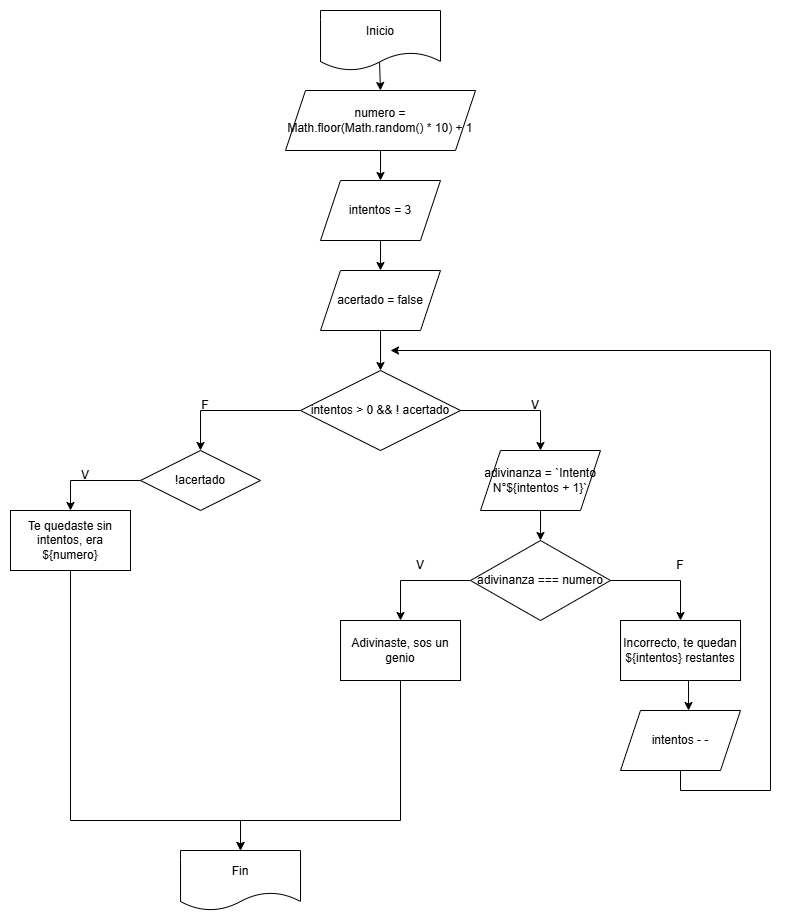

The diagram above was exported from draw.io. Its source (the exported page's mxGraphModel, read from the mxfile embedded in the PNG):
<mxGraphModel dx="1749" dy="774" grid="1" gridSize="10" guides="1" tooltips="1" connect="1" arrows="1" fold="1" page="1" pageScale="1" pageWidth="827" pageHeight="1169" math="0" shadow="0">
  <root>
    <mxCell id="0" />
    <mxCell id="1" parent="0" />
    <mxCell id="Q_VxwKEYWMOq-hesykZH-1" parent="1" style="shape=document;whiteSpace=wrap;html=1;boundedLbl=1;" value="Inicio" vertex="1">
      <mxGeometry height="60" width="120" x="270" y="40" as="geometry" />
    </mxCell>
    <mxCell id="Q_VxwKEYWMOq-hesykZH-62" edge="1" parent="1" source="Q_VxwKEYWMOq-hesykZH-4" style="edgeStyle=orthogonalEdgeStyle;rounded=0;orthogonalLoop=1;jettySize=auto;html=1;exitX=1;exitY=0.5;exitDx=0;exitDy=0;entryX=0.5;entryY=0;entryDx=0;entryDy=0;" target="Q_VxwKEYWMOq-hesykZH-38">
      <mxGeometry relative="1" as="geometry" />
    </mxCell>
    <mxCell id="Q_VxwKEYWMOq-hesykZH-64" edge="1" parent="1" source="Q_VxwKEYWMOq-hesykZH-4" style="edgeStyle=orthogonalEdgeStyle;rounded=0;orthogonalLoop=1;jettySize=auto;html=1;exitX=0;exitY=0.5;exitDx=0;exitDy=0;entryX=0.5;entryY=0;entryDx=0;entryDy=0;" target="Q_VxwKEYWMOq-hesykZH-48">
      <mxGeometry relative="1" as="geometry" />
    </mxCell>
    <mxCell id="Q_VxwKEYWMOq-hesykZH-4" parent="1" style="rhombus;whiteSpace=wrap;html=1;" value="intentos &amp;gt; 0 &amp;amp;&amp;amp; ! acertado" vertex="1">
      <mxGeometry height="80" width="160" x="250" y="400" as="geometry" />
    </mxCell>
    <mxCell id="Q_VxwKEYWMOq-hesykZH-5" edge="1" parent="1" source="Q_VxwKEYWMOq-hesykZH-6" style="edgeStyle=orthogonalEdgeStyle;rounded=0;orthogonalLoop=1;jettySize=auto;html=1;exitX=0.5;exitY=1;exitDx=0;exitDy=0;entryX=0.5;entryY=0;entryDx=0;entryDy=0;" target="Q_VxwKEYWMOq-hesykZH-10">
      <mxGeometry relative="1" as="geometry" />
    </mxCell>
    <mxCell id="Q_VxwKEYWMOq-hesykZH-6" parent="1" style="shape=parallelogram;perimeter=parallelogramPerimeter;whiteSpace=wrap;html=1;fixedSize=1;" value="numero = Math.floor(Math.random() * 10) + 1" vertex="1">
      <mxGeometry height="60" width="190" x="235" y="120" as="geometry" />
    </mxCell>
    <mxCell id="Q_VxwKEYWMOq-hesykZH-9" edge="1" parent="1" style="edgeStyle=orthogonalEdgeStyle;rounded=0;orthogonalLoop=1;jettySize=auto;html=1;entryX=0.5;entryY=0;entryDx=0;entryDy=0;" target="Q_VxwKEYWMOq-hesykZH-4">
      <mxGeometry relative="1" as="geometry">
        <mxPoint x="330" y="360" as="sourcePoint" />
      </mxGeometry>
    </mxCell>
    <mxCell id="Q_VxwKEYWMOq-hesykZH-32" edge="1" parent="1" source="Q_VxwKEYWMOq-hesykZH-10" style="edgeStyle=orthogonalEdgeStyle;rounded=0;orthogonalLoop=1;jettySize=auto;html=1;exitX=0.5;exitY=1;exitDx=0;exitDy=0;entryX=0.5;entryY=0;entryDx=0;entryDy=0;" target="Q_VxwKEYWMOq-hesykZH-31">
      <mxGeometry relative="1" as="geometry" />
    </mxCell>
    <mxCell id="Q_VxwKEYWMOq-hesykZH-10" parent="1" style="shape=parallelogram;perimeter=parallelogramPerimeter;whiteSpace=wrap;html=1;fixedSize=1;" value="intentos = 3" vertex="1">
      <mxGeometry height="60" width="120" x="270" y="210" as="geometry" />
    </mxCell>
    <mxCell id="Q_VxwKEYWMOq-hesykZH-11" edge="1" parent="1" source="Q_VxwKEYWMOq-hesykZH-13" style="edgeStyle=orthogonalEdgeStyle;rounded=0;orthogonalLoop=1;jettySize=auto;html=1;exitX=0;exitY=0.5;exitDx=0;exitDy=0;entryX=0.5;entryY=0;entryDx=0;entryDy=0;" target="Q_VxwKEYWMOq-hesykZH-18">
      <mxGeometry relative="1" as="geometry" />
    </mxCell>
    <mxCell id="Q_VxwKEYWMOq-hesykZH-46" edge="1" parent="1" source="Q_VxwKEYWMOq-hesykZH-13" style="edgeStyle=orthogonalEdgeStyle;rounded=0;orthogonalLoop=1;jettySize=auto;html=1;exitX=1;exitY=0.5;exitDx=0;exitDy=0;entryX=0.5;entryY=0;entryDx=0;entryDy=0;" target="Q_VxwKEYWMOq-hesykZH-19">
      <mxGeometry relative="1" as="geometry" />
    </mxCell>
    <mxCell id="Q_VxwKEYWMOq-hesykZH-13" parent="1" style="rhombus;whiteSpace=wrap;html=1;" value="adivinanza === numero" vertex="1">
      <mxGeometry height="80" width="140" x="420" y="570" as="geometry" />
    </mxCell>
    <mxCell id="Q_VxwKEYWMOq-hesykZH-67" edge="1" parent="1" source="Q_VxwKEYWMOq-hesykZH-18" style="edgeStyle=orthogonalEdgeStyle;rounded=0;orthogonalLoop=1;jettySize=auto;html=1;exitX=0.5;exitY=1;exitDx=0;exitDy=0;entryX=0.5;entryY=0;entryDx=0;entryDy=0;" target="Q_VxwKEYWMOq-hesykZH-21">
      <mxGeometry relative="1" as="geometry">
        <Array as="points">
          <mxPoint x="350" y="850" />
          <mxPoint x="190" y="850" />
        </Array>
      </mxGeometry>
    </mxCell>
    <mxCell id="Q_VxwKEYWMOq-hesykZH-18" parent="1" style="rounded=0;whiteSpace=wrap;html=1;" value="Adivinaste, sos un genio" vertex="1">
      <mxGeometry height="60" width="120" x="290" y="650" as="geometry" />
    </mxCell>
    <mxCell id="Q_VxwKEYWMOq-hesykZH-19" parent="1" style="rounded=0;whiteSpace=wrap;html=1;" value="Incorrecto, te quedan ${intentos} restantes" vertex="1">
      <mxGeometry height="60" width="120" x="570" y="650" as="geometry" />
    </mxCell>
    <mxCell id="Q_VxwKEYWMOq-hesykZH-21" parent="1" style="shape=document;whiteSpace=wrap;html=1;boundedLbl=1;" value="Fin" vertex="1">
      <mxGeometry height="60" width="120" x="130" y="880" as="geometry" />
    </mxCell>
    <mxCell id="Q_VxwKEYWMOq-hesykZH-27" parent="1" style="text;html=1;whiteSpace=wrap;strokeColor=none;fillColor=none;align=center;verticalAlign=middle;rounded=0;autosize=1;resizable=0;" value="V" vertex="1">
      <mxGeometry height="30" width="30" x="355" y="580" as="geometry" />
    </mxCell>
    <mxCell id="Q_VxwKEYWMOq-hesykZH-29" parent="1" style="text;html=1;whiteSpace=wrap;strokeColor=none;fillColor=none;align=center;verticalAlign=middle;rounded=0;autosize=1;resizable=0;" value="F" vertex="1">
      <mxGeometry height="30" width="30" x="615" y="580" as="geometry" />
    </mxCell>
    <mxCell id="Q_VxwKEYWMOq-hesykZH-31" parent="1" style="shape=parallelogram;perimeter=parallelogramPerimeter;whiteSpace=wrap;html=1;fixedSize=1;" value="acertado = false" vertex="1">
      <mxGeometry height="60" width="120" x="270" y="300" as="geometry" />
    </mxCell>
    <mxCell id="Q_VxwKEYWMOq-hesykZH-35" edge="1" parent="1" source="Q_VxwKEYWMOq-hesykZH-1" style="endArrow=classic;html=1;rounded=0;entryX=0.5;entryY=0;entryDx=0;entryDy=0;exitX=0.492;exitY=0.867;exitDx=0;exitDy=0;exitPerimeter=0;" target="Q_VxwKEYWMOq-hesykZH-6" value="">
      <mxGeometry height="50" relative="1" width="50" as="geometry">
        <mxPoint x="332" y="94" as="sourcePoint" />
        <mxPoint x="330" y="110" as="targetPoint" />
      </mxGeometry>
    </mxCell>
    <mxCell id="Q_VxwKEYWMOq-hesykZH-39" edge="1" parent="1" source="Q_VxwKEYWMOq-hesykZH-38" style="edgeStyle=orthogonalEdgeStyle;rounded=0;orthogonalLoop=1;jettySize=auto;html=1;exitX=0.5;exitY=1;exitDx=0;exitDy=0;entryX=0.5;entryY=0;entryDx=0;entryDy=0;" target="Q_VxwKEYWMOq-hesykZH-13">
      <mxGeometry relative="1" as="geometry" />
    </mxCell>
    <mxCell id="Q_VxwKEYWMOq-hesykZH-38" parent="1" style="shape=parallelogram;perimeter=parallelogramPerimeter;whiteSpace=wrap;html=1;fixedSize=1;" value="adivinanza = `Intento N°${intentos + 1}`" vertex="1">
      <mxGeometry height="60" width="120" x="430" y="480" as="geometry" />
    </mxCell>
    <mxCell id="Q_VxwKEYWMOq-hesykZH-63" edge="1" parent="1" source="Q_VxwKEYWMOq-hesykZH-42" style="edgeStyle=orthogonalEdgeStyle;rounded=0;orthogonalLoop=1;jettySize=auto;html=1;exitX=0.5;exitY=1;exitDx=0;exitDy=0;">
      <mxGeometry relative="1" as="geometry">
        <Array as="points">
          <mxPoint x="630" y="820" />
          <mxPoint x="720" y="820" />
          <mxPoint x="720" y="380" />
          <mxPoint x="340" y="380" />
        </Array>
        <mxPoint x="340" y="380" as="targetPoint" />
      </mxGeometry>
    </mxCell>
    <mxCell id="Q_VxwKEYWMOq-hesykZH-42" parent="1" style="shape=parallelogram;perimeter=parallelogramPerimeter;whiteSpace=wrap;html=1;fixedSize=1;" value="intentos - -" vertex="1">
      <mxGeometry height="60" width="120" x="570" y="740" as="geometry" />
    </mxCell>
    <mxCell id="Q_VxwKEYWMOq-hesykZH-43" edge="1" parent="1" source="Q_VxwKEYWMOq-hesykZH-19" style="edgeStyle=orthogonalEdgeStyle;rounded=0;orthogonalLoop=1;jettySize=auto;html=1;exitX=0.5;exitY=1;exitDx=0;exitDy=0;entryX=0.567;entryY=0;entryDx=0;entryDy=0;entryPerimeter=0;" target="Q_VxwKEYWMOq-hesykZH-42">
      <mxGeometry relative="1" as="geometry" />
    </mxCell>
    <mxCell id="Q_VxwKEYWMOq-hesykZH-68" edge="1" parent="1" source="Q_VxwKEYWMOq-hesykZH-47" style="edgeStyle=orthogonalEdgeStyle;rounded=0;orthogonalLoop=1;jettySize=auto;html=1;exitX=0.5;exitY=1;exitDx=0;exitDy=0;entryX=0.5;entryY=0;entryDx=0;entryDy=0;" target="Q_VxwKEYWMOq-hesykZH-21">
      <mxGeometry relative="1" as="geometry">
        <Array as="points">
          <mxPoint x="20" y="850" />
          <mxPoint x="190" y="850" />
        </Array>
      </mxGeometry>
    </mxCell>
    <mxCell id="Q_VxwKEYWMOq-hesykZH-47" parent="1" style="rounded=0;whiteSpace=wrap;html=1;" value="Te quedaste sin intentos, era ${numero}" vertex="1">
      <mxGeometry height="60" width="120" x="-40" y="540" as="geometry" />
    </mxCell>
    <mxCell id="Q_VxwKEYWMOq-hesykZH-53" edge="1" parent="1" source="Q_VxwKEYWMOq-hesykZH-48" style="edgeStyle=orthogonalEdgeStyle;rounded=0;orthogonalLoop=1;jettySize=auto;html=1;exitX=0;exitY=0.5;exitDx=0;exitDy=0;entryX=0.5;entryY=0;entryDx=0;entryDy=0;" target="Q_VxwKEYWMOq-hesykZH-47">
      <mxGeometry relative="1" as="geometry" />
    </mxCell>
    <mxCell id="Q_VxwKEYWMOq-hesykZH-48" parent="1" style="rhombus;whiteSpace=wrap;html=1;" value="!acertado" vertex="1">
      <mxGeometry height="60" width="120" x="90" y="480" as="geometry" />
    </mxCell>
    <mxCell id="Q_VxwKEYWMOq-hesykZH-56" parent="1" style="text;html=1;whiteSpace=wrap;strokeColor=none;fillColor=none;align=center;verticalAlign=middle;rounded=0;autosize=1;resizable=0;" value="V" vertex="1">
      <mxGeometry height="30" width="30" x="20" y="490" as="geometry" />
    </mxCell>
    <mxCell id="Q_VxwKEYWMOq-hesykZH-57" parent="1" style="text;html=1;whiteSpace=wrap;strokeColor=none;fillColor=none;align=center;verticalAlign=middle;rounded=0;autosize=1;resizable=0;" value="F" vertex="1">
      <mxGeometry height="30" width="30" x="140" y="420" as="geometry" />
    </mxCell>
    <mxCell id="Q_VxwKEYWMOq-hesykZH-58" parent="1" style="text;html=1;whiteSpace=wrap;strokeColor=none;fillColor=none;align=center;verticalAlign=middle;rounded=0;autosize=1;resizable=0;" value="V" vertex="1">
      <mxGeometry height="30" width="30" x="470" y="420" as="geometry" />
    </mxCell>
  </root>
</mxGraphModel>